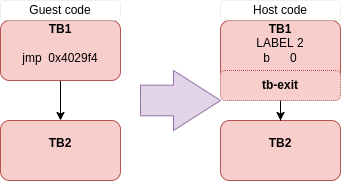

The diagram above was exported from draw.io. Its source (the exported page's mxGraphModel, read from the mxfile embedded in the PNG):
<mxGraphModel dx="2200" dy="712" grid="1" gridSize="10" guides="1" tooltips="1" connect="1" arrows="1" fold="1" page="1" pageScale="1" pageWidth="850" pageHeight="1100" math="0" shadow="0">
  <root>
    <mxCell id="M23SubFHD287zv1124WC-0" />
    <mxCell id="M23SubFHD287zv1124WC-1" parent="M23SubFHD287zv1124WC-0" />
    <mxCell id="M23SubFHD287zv1124WC-6" value="" style="edgeStyle=orthogonalEdgeStyle;rounded=0;orthogonalLoop=1;jettySize=auto;html=1;startArrow=none;startFill=0;" edge="1" parent="M23SubFHD287zv1124WC-1" source="M23SubFHD287zv1124WC-2" target="M23SubFHD287zv1124WC-4">
      <mxGeometry relative="1" as="geometry" />
    </mxCell>
    <mxCell id="M23SubFHD287zv1124WC-2" value="&lt;b&gt;TB1&lt;/b&gt;&lt;br&gt;&lt;div&gt;&lt;br&gt;&lt;/div&gt;&lt;div&gt;jmp&amp;nbsp; 0x4029f4&lt;/div&gt;&lt;div&gt;&lt;br&gt;&lt;/div&gt;" style="rounded=1;whiteSpace=wrap;html=1;fillColor=#f8cecc;strokeColor=#b85450;" vertex="1" parent="M23SubFHD287zv1124WC-1">
      <mxGeometry x="-250" y="230" width="120" height="60" as="geometry" />
    </mxCell>
    <mxCell id="M23SubFHD287zv1124WC-4" value="&lt;b&gt;TB2&lt;br&gt;&lt;/b&gt;&lt;div&gt;&lt;br&gt;&lt;/div&gt;" style="rounded=1;whiteSpace=wrap;html=1;fillColor=#f8cecc;strokeColor=#b85450;" vertex="1" parent="M23SubFHD287zv1124WC-1">
      <mxGeometry x="-250" y="330" width="120" height="60" as="geometry" />
    </mxCell>
    <mxCell id="M23SubFHD287zv1124WC-8" value="Guest code" style="rounded=1;whiteSpace=wrap;html=1;strokeColor=#D5E8D4;fillColor=none;dashed=1;dashPattern=1 1;glass=1;" vertex="1" parent="M23SubFHD287zv1124WC-1">
      <mxGeometry x="-250" y="210" width="120" height="20" as="geometry" />
    </mxCell>
    <mxCell id="M23SubFHD287zv1124WC-12" value="&lt;b&gt;TB1&lt;/b&gt;&lt;br&gt;&lt;div&gt;LABEL 2&lt;/div&gt;&lt;div&gt;b&amp;nbsp; &amp;nbsp; &amp;nbsp; 0&lt;/div&gt;&lt;div&gt;&lt;br&gt;&lt;/div&gt;" style="rounded=1;whiteSpace=wrap;html=1;fillColor=#f8cecc;strokeColor=#b85450;" vertex="1" parent="M23SubFHD287zv1124WC-1">
      <mxGeometry x="-30" y="230" width="120" height="60" as="geometry" />
    </mxCell>
    <mxCell id="M23SubFHD287zv1124WC-13" value="&lt;b&gt;TB2&lt;br&gt;&lt;/b&gt;&lt;div&gt;&lt;br&gt;&lt;/div&gt;" style="rounded=1;whiteSpace=wrap;html=1;fillColor=#f8cecc;strokeColor=#b85450;" vertex="1" parent="M23SubFHD287zv1124WC-1">
      <mxGeometry x="-30" y="330" width="120" height="60" as="geometry" />
    </mxCell>
    <mxCell id="M23SubFHD287zv1124WC-14" value="Host code" style="rounded=1;whiteSpace=wrap;html=1;strokeColor=#D5E8D4;fillColor=none;dashed=1;dashPattern=1 1;glass=1;" vertex="1" parent="M23SubFHD287zv1124WC-1">
      <mxGeometry x="-30" y="210" width="120" height="20" as="geometry" />
    </mxCell>
    <mxCell id="M23SubFHD287zv1124WC-16" value="" style="html=1;shadow=0;dashed=0;align=center;verticalAlign=middle;shape=mxgraph.arrows2.arrow;dy=0.49;dx=47;notch=0;rounded=1;glass=1;dashPattern=1 1;strokeColor=#9673a6;fillColor=#e1d5e7;" vertex="1" parent="M23SubFHD287zv1124WC-1">
      <mxGeometry x="-110" y="280" width="80" height="60" as="geometry" />
    </mxCell>
    <mxCell id="M23SubFHD287zv1124WC-19" value="" style="edgeStyle=orthogonalEdgeStyle;rounded=0;orthogonalLoop=1;jettySize=auto;html=1;startArrow=none;startFill=0;" edge="1" parent="M23SubFHD287zv1124WC-1" source="M23SubFHD287zv1124WC-17" target="M23SubFHD287zv1124WC-13">
      <mxGeometry relative="1" as="geometry" />
    </mxCell>
    <mxCell id="M23SubFHD287zv1124WC-17" value="&lt;b&gt;tb-exit&lt;/b&gt;" style="rounded=1;whiteSpace=wrap;html=1;glass=0;dashed=1;dashPattern=1 1;strokeColor=#b85450;fillColor=#f8cecc;" vertex="1" parent="M23SubFHD287zv1124WC-1">
      <mxGeometry x="-30" y="280" width="120" height="30" as="geometry" />
    </mxCell>
  </root>
</mxGraphModel>